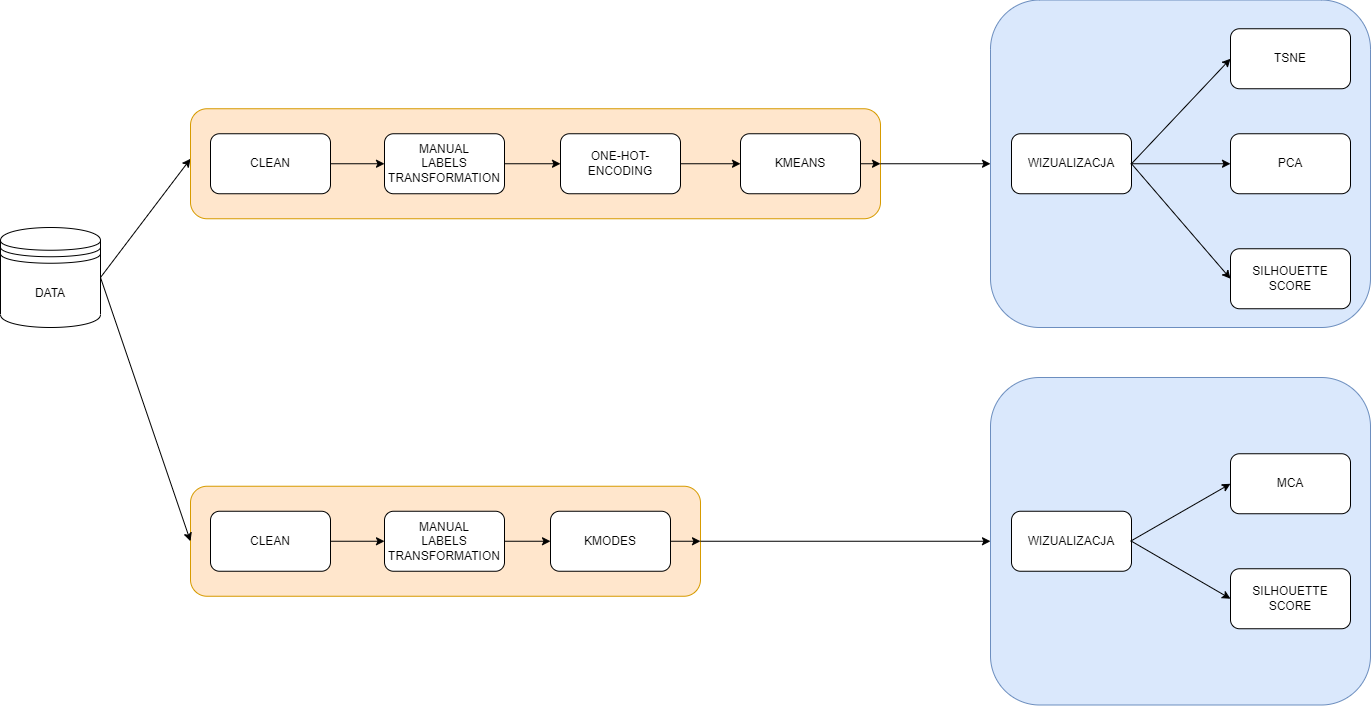

The diagram above was exported from draw.io. Its source (the exported page's mxGraphModel, read from the mxfile embedded in the PNG):
<mxGraphModel dx="2031" dy="2360" grid="1" gridSize="10" guides="1" tooltips="1" connect="1" arrows="1" fold="1" page="1" pageScale="1" pageWidth="827" pageHeight="1169" math="0" shadow="0">
  <root>
    <mxCell id="0" />
    <mxCell id="1" parent="0" />
    <mxCell id="REpLum7GOFZVBCz8l8Eo-1" value="DATA" style="shape=datastore;whiteSpace=wrap;html=1;" vertex="1" parent="1">
      <mxGeometry x="20" y="70" width="100" height="100" as="geometry" />
    </mxCell>
    <mxCell id="REpLum7GOFZVBCz8l8Eo-2" value="" style="endArrow=classic;html=1;exitX=1;exitY=0.5;exitDx=0;exitDy=0;entryX=0;entryY=0.455;entryDx=0;entryDy=0;entryPerimeter=0;" edge="1" parent="1" source="REpLum7GOFZVBCz8l8Eo-1" target="REpLum7GOFZVBCz8l8Eo-3">
      <mxGeometry width="50" height="50" relative="1" as="geometry">
        <mxPoint x="390" y="320" as="sourcePoint" />
        <mxPoint x="200" y="120" as="targetPoint" />
      </mxGeometry>
    </mxCell>
    <mxCell id="REpLum7GOFZVBCz8l8Eo-3" value="" style="rounded=1;whiteSpace=wrap;html=1;fillColor=#ffe6cc;strokeColor=#d79b00;" vertex="1" parent="1">
      <mxGeometry x="210" y="-48.75" width="690" height="110" as="geometry" />
    </mxCell>
    <mxCell id="REpLum7GOFZVBCz8l8Eo-4" value="" style="rounded=1;whiteSpace=wrap;html=1;fillColor=#dae8fc;strokeColor=#6c8ebf;" vertex="1" parent="1">
      <mxGeometry x="1010" y="-157.5" width="380" height="327.5" as="geometry" />
    </mxCell>
    <mxCell id="REpLum7GOFZVBCz8l8Eo-5" value="" style="endArrow=classic;html=1;entryX=0;entryY=0.5;entryDx=0;entryDy=0;exitX=1;exitY=0.5;exitDx=0;exitDy=0;" edge="1" parent="1" source="REpLum7GOFZVBCz8l8Eo-3" target="REpLum7GOFZVBCz8l8Eo-4">
      <mxGeometry width="50" height="50" relative="1" as="geometry">
        <mxPoint x="870" y="211.25" as="sourcePoint" />
        <mxPoint x="920" y="161.25" as="targetPoint" />
      </mxGeometry>
    </mxCell>
    <mxCell id="REpLum7GOFZVBCz8l8Eo-6" value="WIZUALIZACJA" style="rounded=1;whiteSpace=wrap;html=1;" vertex="1" parent="1">
      <mxGeometry x="1031" y="-23.75" width="120" height="60" as="geometry" />
    </mxCell>
    <mxCell id="REpLum7GOFZVBCz8l8Eo-7" value="TSNE" style="rounded=1;whiteSpace=wrap;html=1;" vertex="1" parent="1">
      <mxGeometry x="1250" y="-128.75" width="120" height="60" as="geometry" />
    </mxCell>
    <mxCell id="REpLum7GOFZVBCz8l8Eo-8" value="PCA" style="rounded=1;whiteSpace=wrap;html=1;" vertex="1" parent="1">
      <mxGeometry x="1250" y="-23.75" width="120" height="60" as="geometry" />
    </mxCell>
    <mxCell id="REpLum7GOFZVBCz8l8Eo-9" value="SILHOUETTE SCORE" style="rounded=1;whiteSpace=wrap;html=1;" vertex="1" parent="1">
      <mxGeometry x="1250" y="91.25" width="120" height="60" as="geometry" />
    </mxCell>
    <mxCell id="REpLum7GOFZVBCz8l8Eo-10" value="" style="endArrow=classic;html=1;entryX=0;entryY=0.5;entryDx=0;entryDy=0;exitX=1;exitY=0.5;exitDx=0;exitDy=0;" edge="1" parent="1" source="REpLum7GOFZVBCz8l8Eo-6" target="REpLum7GOFZVBCz8l8Eo-7">
      <mxGeometry width="50" height="50" relative="1" as="geometry">
        <mxPoint x="1050" y="91.25" as="sourcePoint" />
        <mxPoint x="1100" y="41.25" as="targetPoint" />
      </mxGeometry>
    </mxCell>
    <mxCell id="REpLum7GOFZVBCz8l8Eo-11" value="" style="endArrow=classic;html=1;entryX=0;entryY=0.5;entryDx=0;entryDy=0;" edge="1" parent="1" target="REpLum7GOFZVBCz8l8Eo-8">
      <mxGeometry width="50" height="50" relative="1" as="geometry">
        <mxPoint x="1150" y="6.25" as="sourcePoint" />
        <mxPoint x="1260" y="-88.75" as="targetPoint" />
      </mxGeometry>
    </mxCell>
    <mxCell id="REpLum7GOFZVBCz8l8Eo-12" value="" style="endArrow=classic;html=1;entryX=0;entryY=0.5;entryDx=0;entryDy=0;exitX=1;exitY=0.5;exitDx=0;exitDy=0;" edge="1" parent="1" source="REpLum7GOFZVBCz8l8Eo-6" target="REpLum7GOFZVBCz8l8Eo-9">
      <mxGeometry width="50" height="50" relative="1" as="geometry">
        <mxPoint x="1160" y="16.25" as="sourcePoint" />
        <mxPoint x="1260" y="16.25" as="targetPoint" />
      </mxGeometry>
    </mxCell>
    <mxCell id="REpLum7GOFZVBCz8l8Eo-35" style="edgeStyle=orthogonalEdgeStyle;rounded=0;orthogonalLoop=1;jettySize=auto;html=1;exitX=1;exitY=0.5;exitDx=0;exitDy=0;entryX=0;entryY=0.5;entryDx=0;entryDy=0;" edge="1" parent="1" source="REpLum7GOFZVBCz8l8Eo-13" target="REpLum7GOFZVBCz8l8Eo-14">
      <mxGeometry relative="1" as="geometry" />
    </mxCell>
    <mxCell id="REpLum7GOFZVBCz8l8Eo-13" value="CLEAN" style="rounded=1;whiteSpace=wrap;html=1;" vertex="1" parent="1">
      <mxGeometry x="230" y="-23.75" width="120" height="60" as="geometry" />
    </mxCell>
    <mxCell id="REpLum7GOFZVBCz8l8Eo-36" style="edgeStyle=orthogonalEdgeStyle;rounded=0;orthogonalLoop=1;jettySize=auto;html=1;exitX=1;exitY=0.5;exitDx=0;exitDy=0;entryX=0;entryY=0.5;entryDx=0;entryDy=0;" edge="1" parent="1" source="REpLum7GOFZVBCz8l8Eo-14" target="REpLum7GOFZVBCz8l8Eo-15">
      <mxGeometry relative="1" as="geometry" />
    </mxCell>
    <mxCell id="REpLum7GOFZVBCz8l8Eo-14" value="MANUAL&lt;br&gt;LABELS&lt;br&gt;TRANSFORMATION" style="rounded=1;whiteSpace=wrap;html=1;" vertex="1" parent="1">
      <mxGeometry x="404" y="-23.75" width="120" height="60" as="geometry" />
    </mxCell>
    <mxCell id="REpLum7GOFZVBCz8l8Eo-37" style="edgeStyle=orthogonalEdgeStyle;rounded=0;orthogonalLoop=1;jettySize=auto;html=1;exitX=1;exitY=0.5;exitDx=0;exitDy=0;entryX=0;entryY=0.5;entryDx=0;entryDy=0;" edge="1" parent="1" source="REpLum7GOFZVBCz8l8Eo-15" target="REpLum7GOFZVBCz8l8Eo-16">
      <mxGeometry relative="1" as="geometry" />
    </mxCell>
    <mxCell id="REpLum7GOFZVBCz8l8Eo-15" value="ONE-HOT-ENCODING" style="rounded=1;whiteSpace=wrap;html=1;" vertex="1" parent="1">
      <mxGeometry x="580" y="-23.75" width="120" height="60" as="geometry" />
    </mxCell>
    <mxCell id="REpLum7GOFZVBCz8l8Eo-41" style="edgeStyle=orthogonalEdgeStyle;rounded=0;orthogonalLoop=1;jettySize=auto;html=1;exitX=1;exitY=0.5;exitDx=0;exitDy=0;entryX=1;entryY=0.5;entryDx=0;entryDy=0;" edge="1" parent="1" source="REpLum7GOFZVBCz8l8Eo-16" target="REpLum7GOFZVBCz8l8Eo-3">
      <mxGeometry relative="1" as="geometry" />
    </mxCell>
    <mxCell id="REpLum7GOFZVBCz8l8Eo-16" value="KMEANS" style="rounded=1;whiteSpace=wrap;html=1;" vertex="1" parent="1">
      <mxGeometry x="760" y="-23.75" width="120" height="60" as="geometry" />
    </mxCell>
    <mxCell id="REpLum7GOFZVBCz8l8Eo-17" value="" style="rounded=1;whiteSpace=wrap;html=1;fillColor=#ffe6cc;strokeColor=#d79b00;" vertex="1" parent="1">
      <mxGeometry x="210" y="328.75" width="510" height="110" as="geometry" />
    </mxCell>
    <mxCell id="REpLum7GOFZVBCz8l8Eo-18" value="" style="rounded=1;whiteSpace=wrap;html=1;fillColor=#dae8fc;strokeColor=#6c8ebf;" vertex="1" parent="1">
      <mxGeometry x="1010" y="220" width="380" height="327.5" as="geometry" />
    </mxCell>
    <mxCell id="REpLum7GOFZVBCz8l8Eo-19" value="" style="endArrow=classic;html=1;entryX=0;entryY=0.5;entryDx=0;entryDy=0;exitX=1;exitY=0.5;exitDx=0;exitDy=0;" edge="1" parent="1" source="REpLum7GOFZVBCz8l8Eo-17" target="REpLum7GOFZVBCz8l8Eo-18">
      <mxGeometry width="50" height="50" relative="1" as="geometry">
        <mxPoint x="870" y="588.75" as="sourcePoint" />
        <mxPoint x="920" y="538.75" as="targetPoint" />
      </mxGeometry>
    </mxCell>
    <mxCell id="REpLum7GOFZVBCz8l8Eo-20" value="WIZUALIZACJA" style="rounded=1;whiteSpace=wrap;html=1;" vertex="1" parent="1">
      <mxGeometry x="1031" y="353.75" width="120" height="60" as="geometry" />
    </mxCell>
    <mxCell id="REpLum7GOFZVBCz8l8Eo-22" value="MCA" style="rounded=1;whiteSpace=wrap;html=1;" vertex="1" parent="1">
      <mxGeometry x="1250" y="296.25" width="120" height="60" as="geometry" />
    </mxCell>
    <mxCell id="REpLum7GOFZVBCz8l8Eo-23" value="SILHOUETTE SCORE" style="rounded=1;whiteSpace=wrap;html=1;" vertex="1" parent="1">
      <mxGeometry x="1250" y="411.25" width="120" height="60" as="geometry" />
    </mxCell>
    <mxCell id="REpLum7GOFZVBCz8l8Eo-25" value="" style="endArrow=classic;html=1;entryX=0;entryY=0.5;entryDx=0;entryDy=0;" edge="1" parent="1" target="REpLum7GOFZVBCz8l8Eo-22">
      <mxGeometry width="50" height="50" relative="1" as="geometry">
        <mxPoint x="1149.9999999999995" y="383.75" as="sourcePoint" />
        <mxPoint x="1260" y="288.75" as="targetPoint" />
      </mxGeometry>
    </mxCell>
    <mxCell id="REpLum7GOFZVBCz8l8Eo-26" value="" style="endArrow=classic;html=1;entryX=0;entryY=0.5;entryDx=0;entryDy=0;exitX=1;exitY=0.5;exitDx=0;exitDy=0;" edge="1" parent="1" source="REpLum7GOFZVBCz8l8Eo-20" target="REpLum7GOFZVBCz8l8Eo-23">
      <mxGeometry width="50" height="50" relative="1" as="geometry">
        <mxPoint x="1160" y="393.75" as="sourcePoint" />
        <mxPoint x="1260" y="393.75" as="targetPoint" />
      </mxGeometry>
    </mxCell>
    <mxCell id="REpLum7GOFZVBCz8l8Eo-38" style="edgeStyle=orthogonalEdgeStyle;rounded=0;orthogonalLoop=1;jettySize=auto;html=1;exitX=1;exitY=0.5;exitDx=0;exitDy=0;entryX=0;entryY=0.5;entryDx=0;entryDy=0;" edge="1" parent="1" source="REpLum7GOFZVBCz8l8Eo-27" target="REpLum7GOFZVBCz8l8Eo-28">
      <mxGeometry relative="1" as="geometry" />
    </mxCell>
    <mxCell id="REpLum7GOFZVBCz8l8Eo-27" value="CLEAN" style="rounded=1;whiteSpace=wrap;html=1;" vertex="1" parent="1">
      <mxGeometry x="230" y="353.75" width="120" height="60" as="geometry" />
    </mxCell>
    <mxCell id="REpLum7GOFZVBCz8l8Eo-39" style="edgeStyle=orthogonalEdgeStyle;rounded=0;orthogonalLoop=1;jettySize=auto;html=1;exitX=1;exitY=0.5;exitDx=0;exitDy=0;" edge="1" parent="1" source="REpLum7GOFZVBCz8l8Eo-28" target="REpLum7GOFZVBCz8l8Eo-30">
      <mxGeometry relative="1" as="geometry" />
    </mxCell>
    <mxCell id="REpLum7GOFZVBCz8l8Eo-28" value="MANUAL&lt;br&gt;LABELS&lt;br&gt;TRANSFORMATION" style="rounded=1;whiteSpace=wrap;html=1;" vertex="1" parent="1">
      <mxGeometry x="404" y="353.75" width="120" height="60" as="geometry" />
    </mxCell>
    <mxCell id="REpLum7GOFZVBCz8l8Eo-40" style="edgeStyle=orthogonalEdgeStyle;rounded=0;orthogonalLoop=1;jettySize=auto;html=1;exitX=1;exitY=0.5;exitDx=0;exitDy=0;entryX=1;entryY=0.5;entryDx=0;entryDy=0;" edge="1" parent="1" source="REpLum7GOFZVBCz8l8Eo-30" target="REpLum7GOFZVBCz8l8Eo-17">
      <mxGeometry relative="1" as="geometry" />
    </mxCell>
    <mxCell id="REpLum7GOFZVBCz8l8Eo-30" value="KMODES" style="rounded=1;whiteSpace=wrap;html=1;" vertex="1" parent="1">
      <mxGeometry x="570" y="353.75" width="120" height="60" as="geometry" />
    </mxCell>
    <mxCell id="REpLum7GOFZVBCz8l8Eo-31" value="" style="endArrow=classic;html=1;exitX=1;exitY=0.5;exitDx=0;exitDy=0;entryX=0;entryY=0.5;entryDx=0;entryDy=0;" edge="1" parent="1" source="REpLum7GOFZVBCz8l8Eo-1" target="REpLum7GOFZVBCz8l8Eo-17">
      <mxGeometry width="50" height="50" relative="1" as="geometry">
        <mxPoint x="130" y="130" as="sourcePoint" />
        <mxPoint x="220" y="11.300000000000182" as="targetPoint" />
      </mxGeometry>
    </mxCell>
  </root>
</mxGraphModel>